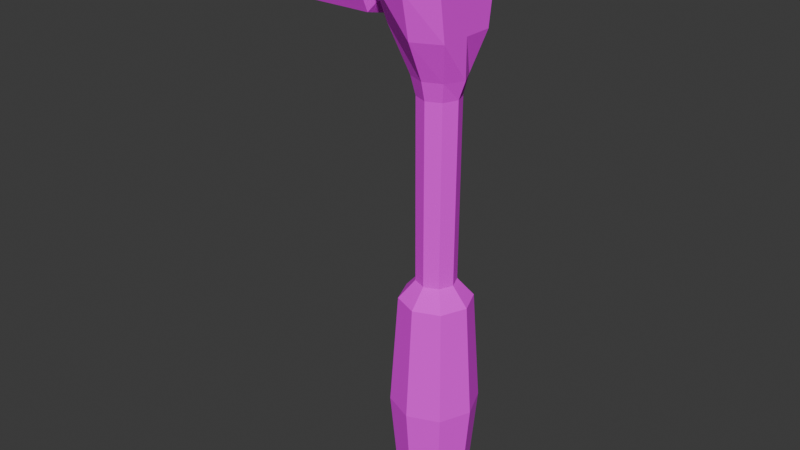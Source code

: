 # Source: Ratchet.blend  (saved by Blender 4.2.67; exported with 4.5.12 LTS)
import bpy
from mathutils import Matrix  # noqa: F401  (used for matrix-valued properties, if any)

bpy.ops.wm.read_factory_settings(use_empty=True)
scene = bpy.context.scene
scene.name = 'Scene'

# ---- collections
col_collection = bpy.data.collections.new('Collection'); scene.collection.children.link(col_collection)

# ---- images (referenced by path relative to the original .blend; pixels are not part of the script)
import os
ASSET_DIR = os.environ.get("B2B_ASSET_DIR", "")  # directory of the original .blend (textures are referenced by path, not embedded)
HERE = os.path.dirname(os.path.abspath(__file__))  # packed textures are extracted next to this script under _unpacked/

def load_image(name, relpath, width, height, colorspace="sRGB"):
    """Load a texture the original file referenced (path relative to the .blend, or extracted next to this script)."""
    p = next((c for c in (os.path.join(HERE, relpath), os.path.join(ASSET_DIR, relpath)) if relpath and os.path.exists(c)), "")
    if p:
        img = bpy.data.images.load(p, check_existing=True)
        img.name = name
    else:  # same state as the original file: an image datablock whose file is absent (Cycles renders it pink)
        img = bpy.data.images.new(name, width, height)
        img.source = "FILE"
        img.filepath = "//" + (relpath or name)
    img.colorspace_settings.name = colorspace
    return img
img_ratchet6_png = load_image('Ratchet6.png', 'Ratchet6.png', 1024, 1024, 'sRGB')

# ---- materials (node trees are filled in below, after node groups)
mat_ratchet = bpy.data.materials.new('Ratchet')

# ---- material node trees
mat_ratchet.use_nodes = True; mat_ratchet.node_tree.nodes.clear()
_N = mat_ratchet.node_tree.nodes; _L = mat_ratchet.node_tree.links
n0 = _N.new('ShaderNodeBsdfPrincipled'); n0.name = 'Principled BSDF'; n0.location = (10, 300)
n0.inputs[2].default_value = 1.0
n1 = _N.new('ShaderNodeOutputMaterial'); n1.name = 'Material Output'; n1.location = (300, 300)
n2 = _N.new('ShaderNodeTexImage'); n2.name = 'Image Texture'; n2.location = (-280, 280)
n2.image = img_ratchet6_png
n2.interpolation = 'Closest'
_L.new(n0.outputs[0], n1.inputs[0])
_L.new(n2.outputs[0], n0.inputs[0])
n1.is_active_output = True

# ---- world
world_world = bpy.data.worlds.new('World'); scene.world = world_world
world_world.use_nodes = True; world_world.node_tree.nodes.clear()
_N = world_world.node_tree.nodes; _L = world_world.node_tree.links
n0 = _N.new('ShaderNodeOutputWorld'); n0.name = 'World Output'; n0.location = (300, 300)
n1 = _N.new('ShaderNodeBackground'); n1.name = 'Background'; n1.location = (10, 300)
n1.inputs[0].default_value = (0.05088, 0.05088, 0.05088, 1.0)
_L.new(n1.outputs[0], n0.inputs[0])
n0.is_active_output = True
world_world.color = (0.05088, 0.05088, 0.05088)
world_world.sun_shadow_jitter_overblur = 0.0

# ---- meshes
me_cylinder = bpy.data.meshes.new('Cylinder')
me_cylinder.from_pydata([(0.22, 0.1933, -3.111), (0.1858, 0.1521, 1.45), (0.3567, 0.1367, -3.111), (0.2933, 0.1075, 1.45), (0.4133, -8.765e-10, -3.111), (0.3378, -8.765e-10, 1.45), (0.3567, -0.1367, -3.111), (0.2933, -0.1075, 1.45), (0.22, -0.1933, -3.111), (0.1858, -0.1521, 1.45), (0.08339, -0.1367, -3.111), (0.07824, -0.1075, 1.45), (0.02679, -8.765e-10, -3.111), (0.0337, -8.765e-10, 1.45), (0.08339, 0.1367, -3.111), (0.07824, 0.1075, 1.45), (0.22, 0.1471, -1.146), (0.3241, 0.1041, -1.146), (0.3672, -8.765e-10, -1.146), (0.3241, -0.1041, -1.146), (0.22, -0.1471, -1.146), (0.116, -0.1041, -1.146), (0.07289, -8.765e-10, -1.146), (0.116, 0.1041, -1.146), (0.4099, 0.1899, -1.285), (0.4886, -8.765e-10, -1.285), (0.4099, -0.1899, -1.285), (0.22, -0.2686, -1.285), (0.03014, -0.1899, -1.285), (-0.04852, -8.765e-10, -1.285), (0.03014, 0.1899, -1.285), (0.22, 0.2686, -1.285), (0.22, 0.1545, 0.2178), (0.3293, 0.1092, 0.2178), (0.3745, -8.765e-10, 0.2178), (0.3293, -0.1092, 0.2178), (0.22, -0.1545, 0.2178), (0.1108, -0.1092, 0.2178), (0.06555, -8.765e-10, 0.2178), (0.1108, 0.1092, 0.2178), (0.22, 0.1891, 0.357), (0.3537, 0.1337, 0.357), (0.426, -8.765e-10, 0.357), (0.3537, -0.1337, 0.357), (0.22, -0.1891, 0.357), (0.08636, -0.1337, 0.357), (0.03098, -8.765e-10, 0.357), (0.08636, 0.1337, 0.357), (0.22, 0.3445, 1.261), (0.426, 0.2436, 1.261), (0.426, -8.765e-10, 1.261), (0.426, -0.2436, 1.261), (0.22, -0.3445, 1.261), (-0.06109, -0.2053, 1.213), (-0.06109, -9.587e-10, 1.286), (-0.06109, 0.2053, 1.213), (0.3967, 0.1767, -2.993), (0.4699, -8.765e-10, -2.993), (0.3967, -0.1767, -2.993), (0.22, -0.2499, -2.993), (0.04335, -0.1767, -2.993), (-0.02984, -8.765e-10, -2.993), (0.04335, 0.1767, -2.993), (0.22, 0.2499, -2.993), (0.22, 0.3266, -2.139), (0.451, 0.2309, -2.139), (0.5466, -8.765e-10, -2.139), (0.451, -0.2309, -2.139), (0.22, -0.3266, -2.139), (-0.01088, -0.2309, -2.139), (-0.1065, -8.765e-10, -2.139), (-0.01088, 0.2309, -2.139), (0.426, 0.2249, 0.6452), (0.426, -2.357e-10, 0.6452), (0.426, -0.2249, 0.6452), (0.22, -0.3181, 0.6452), (-0.06109, -0.1895, 0.6944), (-0.06109, -2.543e-10, 0.6483), (-0.06109, 0.1895, 0.6944), (0.22, 0.3181, 0.6452), (0.22, 0.3854, 0.9719), (0.426, 0.2725, 0.9719), (0.426, -5.038e-10, 0.9719), (0.426, -0.2725, 0.9719), (0.22, -0.3854, 0.9719), (-0.06109, -0.3116, 0.9697), (-0.1886, -0.1347, 1.127), (-0.06109, 0.3116, 0.9697), (-0.09272, -0.1329, 1.124), (-0.09272, -8.854e-10, 1.171), (-0.09272, 0.1329, 1.124), (-0.09272, -0.1227, 0.7885), (-0.09272, -4.295e-10, 0.7587), (-0.09272, 0.1227, 0.7885), (-0.09272, -0.2017, 0.9667), (-0.7673, -0.1903, 1.195), (-0.09272, 0.2017, 0.9667), (-0.1886, -8.862e-10, 1.174), (-0.1886, 0.1347, 1.127), (-0.1886, -0.1244, 0.7861), (-0.1886, -4.239e-10, 0.7559), (-0.1886, 0.1244, 0.7861), (-0.1886, -0.2045, 0.9668), (-0.1886, 0.2045, 0.9668), (-0.7673, -9.084e-10, 1.262), (-0.7673, 0.1903, 1.195), (-0.7673, -0.1757, 0.714), (-0.7673, -2.554e-10, 0.6713), (-0.7673, 0.1757, 0.714), (-0.7673, -0.2888, 0.9692), (-0.7673, 0.2888, 0.9692), (-0.2329, 0.1745, 0.7154), (-0.2329, -2.593e-10, 0.673), (-0.2329, -0.189, 1.193), (-0.2329, -9.079e-10, 1.26), (-0.2329, 0.2869, 0.9689), (-0.2329, -0.2869, 0.9689), (-0.2329, -0.1745, 0.7154), (-0.2329, 0.189, 1.193), (-0.7673, -0.1699, 1.17), (-0.7673, -9.05e-10, 1.23), (-0.7673, 0.1699, 1.17), (-0.7673, -0.1568, 0.7406), (-0.7673, -3.22e-10, 0.7025), (-0.7673, 0.1568, 0.7406), (-0.7673, -0.2579, 0.9684), (-0.7673, 0.2579, 0.9684), (-0.2335, -0.1477, 1.143), (-0.2335, -9.013e-10, 1.195), (-0.2335, 0.1477, 1.143), (-0.2335, -0.1364, 0.7696), (-0.2335, -3.944e-10, 0.7364), (-0.2335, 0.1364, 0.7696), (-0.2335, -0.2242, 0.9677), (-0.2335, -5.739e-10, 0.9692), (-0.2335, 0.2242, 0.9677)], [], [(48, 1, 3, 49), (49, 3, 5, 50), (50, 5, 7, 51), (51, 7, 9, 52), (52, 9, 11, 53), (53, 11, 13, 54), (3, 1, 15, 13, 11, 9, 7, 5), (54, 13, 15, 55), (55, 15, 1, 48), (0, 2, 4, 6, 8, 10, 12, 14), (30, 23, 16, 31), (29, 22, 23, 30), (28, 21, 22, 29), (27, 20, 21, 28), (26, 19, 20, 27), (25, 18, 19, 26), (24, 17, 18, 25), (31, 16, 17, 24), (64, 31, 24, 65), (65, 24, 25, 66), (66, 25, 26, 67), (67, 26, 27, 68), (68, 27, 28, 69), (69, 28, 29, 70), (70, 29, 30, 71), (71, 30, 31, 64), (23, 39, 32, 16), (22, 38, 39, 23), (21, 37, 38, 22), (20, 36, 37, 21), (19, 35, 36, 20), (18, 34, 35, 19), (17, 33, 34, 18), (16, 32, 33, 17), (39, 47, 40, 32), (38, 46, 47, 39), (37, 45, 46, 38), (36, 44, 45, 37), (35, 43, 44, 36), (34, 42, 43, 35), (33, 41, 42, 34), (32, 40, 41, 33), (87, 55, 48, 80), (85, 53, 88, 94), (55, 87, 96, 90), (84, 52, 53, 85), (83, 51, 52, 84), (82, 50, 51, 83), (81, 49, 50, 82), (80, 48, 49, 81), (14, 62, 63, 0), (12, 61, 62, 14), (10, 60, 61, 12), (8, 59, 60, 10), (6, 58, 59, 8), (4, 57, 58, 6), (2, 56, 57, 4), (0, 63, 56, 2), (62, 71, 64, 63), (61, 70, 71, 62), (60, 69, 70, 61), (59, 68, 69, 60), (58, 67, 68, 59), (57, 66, 67, 58), (56, 65, 66, 57), (63, 64, 65, 56), (40, 79, 72, 41), (41, 72, 73, 42), (42, 73, 74, 43), (43, 74, 75, 44), (44, 75, 76, 45), (45, 76, 77, 46), (46, 77, 78, 47), (47, 78, 79, 40), (79, 80, 81, 72), (72, 81, 82, 73), (73, 82, 83, 74), (74, 83, 84, 75), (75, 84, 85, 76), (78, 77, 92, 93), (54, 55, 90, 89), (78, 87, 80, 79), (89, 90, 98, 97), (91, 94, 102, 99), (96, 93, 101, 103), (93, 92, 100, 101), (53, 54, 89, 88), (87, 78, 93, 96), (76, 85, 94, 91), (77, 76, 91, 92), (117, 116, 109, 106), (115, 111, 108, 110), (111, 112, 107, 108), (113, 114, 104, 95), (90, 96, 103, 98), (94, 88, 86, 102), (92, 91, 99, 100), (88, 89, 97, 86), (106, 109, 125, 122), (110, 108, 124, 126), (108, 107, 123, 124), (95, 104, 120, 119), (114, 118, 105, 104), (118, 115, 110, 105), (116, 113, 95, 109), (112, 117, 106, 107), (100, 99, 117, 112), (102, 86, 113, 116), (98, 103, 115, 118), (97, 98, 118, 114), (86, 97, 114, 113), (101, 100, 112, 111), (103, 101, 111, 115), (99, 102, 116, 117), (126, 124, 132, 135), (124, 123, 131, 132), (119, 120, 128, 127), (123, 122, 130, 131), (104, 105, 121, 120), (105, 110, 126, 121), (109, 95, 119, 125), (107, 106, 122, 123), (134, 128, 129, 135), (133, 127, 128, 134), (130, 133, 134, 131), (131, 134, 135, 132), (122, 125, 133, 130), (120, 121, 129, 128), (121, 126, 135, 129), (125, 119, 127, 133)])
_uv = me_cylinder.uv_layers.new(name='UVMap')
_uv.uv.foreach_set('vector', [0.2199, 0.913, 0.213, 0.9506, 0.2344, 0.9506, 0.2609, 0.913, 0.4782, 0.9146, 0.4511, 0.9522, 0.4297, 0.9522, 0.4297, 0.9146, 0.4297, 0.9146, 0.4297, 0.9522, 0.4083, 0.9522, 0.3812, 0.9146, 0.2609, 0.913, 0.2345, 0.9506, 0.213, 0.9506, 0.2199, 0.913, 0.2199, 0.913, 0.213, 0.9506, 0.1916, 0.9506, 0.1639, 0.9035, 0.3534, 0.9058, 0.3339, 0.9529, 0.3125, 0.9529, 0.3125, 0.9202, 0.3579, 0.2189, 0.3365, 0.2278, 0.3151, 0.2189, 0.3062, 0.1975, 0.3151, 0.1761, 0.3365, 0.1672, 0.3579, 0.1761, 0.3668, 0.1975, 0.3125, 0.9202, 0.3125, 0.9529, 0.2911, 0.9529, 0.2716, 0.9058, 0.1639, 0.9035, 0.1916, 0.9506, 0.213, 0.9506, 0.2199, 0.913, 0.3359, 0.03906, 0.3672, 0.05469, 0.375, 0.07812, 0.3672, 0.1094, 0.3359, 0.1172, 0.3125, 0.1094, 0.2969, 0.07812, 0.3125, 0.05469, 0.1797, 0.3906, 0.1953, 0.4219, 0.2188, 0.4219, 0.2188, 0.3906, 0.1016, 0.3984, 0.1016, 0.4219, 0.07812, 0.4219, 0.0625, 0.3984, 0.1328, 0.3984, 0.1172, 0.4219, 0.1016, 0.4219, 0.1016, 0.3984, 0.2188, 0.3906, 0.2188, 0.4219, 0.1953, 0.4219, 0.1797, 0.3906, 0.2578, 0.3906, 0.2344, 0.4219, 0.2188, 0.4219, 0.2188, 0.3906, 0.1016, 0.3984, 0.1016, 0.4219, 0.07812, 0.4219, 0.0625, 0.3984, 0.1328, 0.3984, 0.1172, 0.4219, 0.1016, 0.4219, 0.1016, 0.3984, 0.2188, 0.3906, 0.2188, 0.4219, 0.2344, 0.4219, 0.2578, 0.3906, 0.2188, 0.2266, 0.2188, 0.3906, 0.2578, 0.3906, 0.2656, 0.2266, 0.1484, 0.2266, 0.1328, 0.3984, 0.1016, 0.3984, 0.1016, 0.2266, 0.1016, 0.2266, 0.1016, 0.3984, 0.0625, 0.3984, 0.05469, 0.2266, 0.2656, 0.2266, 0.2578, 0.3906, 0.2188, 0.3906, 0.2188, 0.2266, 0.2188, 0.2266, 0.2188, 0.3906, 0.1797, 0.3906, 0.1719, 0.2266, 0.1484, 0.2266, 0.1328, 0.3984, 0.1016, 0.3984, 0.1016, 0.2266, 0.1016, 0.2266, 0.1016, 0.3984, 0.0625, 0.3984, 0.05469, 0.2266, 0.1719, 0.2266, 0.1797, 0.3906, 0.2188, 0.3906, 0.2188, 0.2266, 0.1953, 0.4219, 0.1953, 0.6953, 0.2188, 0.6953, 0.2188, 0.4219, 0.1015, 0.4224, 0.1015, 0.6941, 0.07977, 0.6941, 0.0808, 0.4224, 0.1223, 0.4224, 0.1233, 0.6941, 0.1015, 0.6941, 0.1015, 0.4224, 0.2188, 0.4219, 0.2188, 0.6953, 0.1953, 0.6953, 0.1953, 0.4219, 0.2422, 0.4219, 0.2422, 0.6953, 0.2188, 0.6953, 0.2188, 0.4219, 0.1015, 0.4224, 0.1015, 0.6941, 0.07972, 0.6941, 0.08075, 0.4224, 0.1145, 0.4224, 0.1155, 0.6941, 0.09373, 0.6941, 0.09373, 0.4224, 0.2188, 0.4219, 0.2188, 0.6953, 0.2422, 0.6953, 0.2422, 0.4219, 0.1953, 0.6953, 0.1953, 0.7188, 0.2188, 0.7188, 0.2188, 0.6953, 0.1015, 0.6941, 0.1015, 0.7218, 0.0749, 0.7218, 0.07977, 0.6941, 0.1233, 0.6941, 0.1282, 0.7218, 0.1015, 0.7218, 0.1015, 0.6941, 0.2188, 0.6953, 0.2188, 0.7188, 0.1953, 0.7188, 0.1953, 0.6953, 0.2422, 0.6953, 0.2422, 0.7188, 0.2188, 0.7188, 0.2188, 0.6953, 0.1015, 0.695, 0.1015, 0.7227, 0.07491, 0.7227, 0.07978, 0.695, 0.1233, 0.695, 0.1282, 0.7227, 0.1015, 0.7227, 0.1015, 0.695, 0.2188, 0.6953, 0.2188, 0.7188, 0.2422, 0.7188, 0.2422, 0.6953, 0.1641, 0.8516, 0.1641, 0.9062, 0.2188, 0.9141, 0.2188, 0.8516, 0.6912, 0.8623, 0.6629, 0.9274, 0.6436, 0.9036, 0.6619, 0.8615, 0.5533, 0.9274, 0.525, 0.8623, 0.5543, 0.8615, 0.5726, 0.9036, 0.2188, 0.8516, 0.2188, 0.9141, 0.1641, 0.9062, 0.1641, 0.8516, 0.2578, 0.8516, 0.2578, 0.9141, 0.2188, 0.9141, 0.2188, 0.8516, 0.4297, 0.857, 0.4297, 0.9146, 0.3812, 0.9146, 0.3754, 0.857, 0.484, 0.857, 0.4782, 0.9146, 0.4297, 0.9146, 0.4297, 0.857, 0.2188, 0.8516, 0.2188, 0.9141, 0.2578, 0.9141, 0.2578, 0.8516, 0.1875, 0.03125, 0.1797, 0.05469, 0.2188, 0.05469, 0.2188, 0.03125, 0.2188, 0.03125, 0.2188, 0.05469, 0.1797, 0.05469, 0.1875, 0.03125, 0.2422, 0.03125, 0.25, 0.05469, 0.2188, 0.05469, 0.2188, 0.03125, 0.2188, 0.03125, 0.2188, 0.05469, 0.1797, 0.05469, 0.1875, 0.03125, 0.2422, 0.03125, 0.25, 0.05469, 0.2188, 0.05469, 0.2188, 0.03125, 0.2188, 0.03125, 0.2188, 0.05469, 0.1797, 0.05469, 0.1875, 0.03125, 0.2422, 0.03125, 0.25, 0.05469, 0.2188, 0.05469, 0.2188, 0.03125, 0.2188, 0.03125, 0.2188, 0.05469, 0.25, 0.05469, 0.2422, 0.03125, 0.1797, 0.05469, 0.1719, 0.2266, 0.2188, 0.2266, 0.2188, 0.05469, 0.1016, 0.05469, 0.1016, 0.2266, 0.05469, 0.2266, 0.0625, 0.05469, 0.1328, 0.05469, 0.1484, 0.2266, 0.1016, 0.2266, 0.1016, 0.05469, 0.2188, 0.05469, 0.2188, 0.2266, 0.1719, 0.2266, 0.1797, 0.05469, 0.25, 0.05469, 0.2656, 0.2266, 0.2188, 0.2266, 0.2188, 0.05469, 0.1016, 0.05469, 0.1016, 0.2266, 0.05469, 0.2266, 0.0625, 0.05469, 0.1328, 0.05469, 0.1484, 0.2266, 0.1016, 0.2266, 0.1016, 0.05469, 0.2188, 0.05469, 0.2188, 0.2266, 0.2656, 0.2266, 0.25, 0.05469, 0.2188, 0.7344, 0.2188, 0.7891, 0.2578, 0.7891, 0.2422, 0.7344, 0.4563, 0.7345, 0.4745, 0.7919, 0.4297, 0.7919, 0.4297, 0.7345, 0.4297, 0.7345, 0.4297, 0.7919, 0.3849, 0.7919, 0.4031, 0.7345, 0.2422, 0.7344, 0.2578, 0.7891, 0.2188, 0.7891, 0.2188, 0.7344, 0.2188, 0.7344, 0.2188, 0.7891, 0.1641, 0.7969, 0.1953, 0.7344, 0.3392, 0.7352, 0.3503, 0.8024, 0.3126, 0.7932, 0.3126, 0.7352, 0.3126, 0.7352, 0.3126, 0.7932, 0.2748, 0.8024, 0.2859, 0.7352, 0.1953, 0.7344, 0.1641, 0.7969, 0.2188, 0.7891, 0.2188, 0.7344, 0.2188, 0.7891, 0.2188, 0.8516, 0.2578, 0.8516, 0.2578, 0.7891, 0.4745, 0.7919, 0.484, 0.857, 0.4297, 0.857, 0.4297, 0.7919, 0.4297, 0.7919, 0.4297, 0.857, 0.3754, 0.857, 0.3849, 0.7919, 0.2578, 0.7891, 0.2578, 0.8516, 0.2188, 0.8516, 0.2188, 0.7891, 0.2188, 0.7891, 0.2188, 0.8516, 0.1641, 0.8516, 0.1641, 0.7969, 0.5575, 0.7889, 0.6081, 0.7766, 0.6081, 0.806, 0.5754, 0.814, 0.6081, 0.9467, 0.5533, 0.9274, 0.5726, 0.9036, 0.6081, 0.9162, 0.1641, 0.7969, 0.1641, 0.8516, 0.2188, 0.8516, 0.2188, 0.7891, 0.08594, 0.9297, 0.1406, 0.9297, 0.1406, 0.9688, 0.08594, 0.9688, 0.03125, 0.75, 0.0625, 0.75, 0.0625, 0.7656, 0.03125, 0.7656, 0.0625, 0.75, 0.03125, 0.75, 0.03125, 0.7656, 0.0625, 0.7656, 0.03125, 0.9297, 0.08594, 0.9297, 0.08594, 0.9688, 0.03125, 0.9688, 0.6629, 0.9274, 0.6081, 0.9467, 0.6081, 0.9162, 0.6436, 0.9036, 0.525, 0.8623, 0.5575, 0.7889, 0.5754, 0.814, 0.5543, 0.8615, 0.6587, 0.7889, 0.6912, 0.8623, 0.6619, 0.8615, 0.6408, 0.814, 0.6081, 0.7766, 0.6587, 0.7889, 0.6408, 0.814, 0.6081, 0.806, 0.1328, 0.8047, 0.1328, 0.8516, 0.02344, 0.8516, 0.02344, 0.8047, 0.1328, 0.8516, 0.1328, 0.8047, 0.02344, 0.8047, 0.02344, 0.8516, 0.7031, 0.1484, 0.7031, 0.1875, 0.5781, 0.1875, 0.5781, 0.1484, 0.7031, 0.1406, 0.7031, 0.1875, 0.5781, 0.1875, 0.5781, 0.1406, 0.09375, 0.75, 0.0625, 0.75, 0.0625, 0.7656, 0.09375, 0.7656, 0.0625, 0.75, 0.09375, 0.75, 0.09375, 0.7656, 0.0625, 0.7656, 0.08594, 0.9297, 0.1328, 0.9297, 0.1328, 0.9688, 0.08594, 0.9688, 0.03125, 0.9297, 0.08594, 0.9297, 0.08594, 0.9688, 0.03125, 0.9688, 0.3712, 0.5188, 0.3969, 0.5768, 0.3899, 0.5767, 0.3669, 0.5249, 0.2656, 0.5768, 0.2913, 0.5188, 0.2956, 0.5249, 0.2726, 0.5767, 0.2913, 0.5188, 0.3313, 0.5091, 0.3313, 0.5162, 0.2956, 0.5249, 0.3745, 0.6282, 0.3313, 0.6435, 0.3313, 0.6361, 0.3699, 0.6225, 0.7031, 0.1875, 0.7031, 0.2344, 0.5781, 0.2344, 0.5781, 0.1875, 0.1328, 0.8984, 0.1328, 0.8516, 0.02344, 0.8516, 0.02344, 0.8984, 0.1328, 0.8516, 0.1328, 0.8984, 0.02344, 0.8984, 0.02344, 0.8516, 0.7031, 0.1875, 0.7031, 0.2266, 0.5781, 0.2266, 0.5781, 0.1875, 0.6084, 0.5799, 0.5727, 0.5886, 0.5583, 0.5683, 0.6084, 0.5561, 0.5498, 0.6404, 0.5698, 0.6863, 0.5542, 0.7054, 0.5261, 0.641, 0.6471, 0.6863, 0.6671, 0.6404, 0.6907, 0.641, 0.6626, 0.7054, 0.6084, 0.6999, 0.6471, 0.6863, 0.6626, 0.7054, 0.6084, 0.7245, 0.5698, 0.6863, 0.6084, 0.6999, 0.6084, 0.7245, 0.5542, 0.7054, 0.6441, 0.5886, 0.6084, 0.5799, 0.6084, 0.5561, 0.6585, 0.5683, 0.6671, 0.6404, 0.6441, 0.5886, 0.6585, 0.5683, 0.6907, 0.641, 0.5727, 0.5886, 0.5498, 0.6404, 0.5261, 0.641, 0.5583, 0.5683, 0.5938, 0.08699, 0.5938, 0.04022, 0.7034, 0.04616, 0.7034, 0.08683, 0.4534, 0.1185, 0.4534, 0.08199, 0.5775, 0.08199, 0.5775, 0.1137, 0.4529, 0.1225, 0.4529, 0.08167, 0.5813, 0.08167, 0.5813, 0.1172, 0.4534, 0.08199, 0.4534, 0.0455, 0.5775, 0.05027, 0.5775, 0.08199, 0.3313, 0.6435, 0.288, 0.6282, 0.2926, 0.6225, 0.3313, 0.6361, 0.288, 0.6282, 0.2656, 0.5768, 0.2726, 0.5767, 0.2926, 0.6225, 0.3969, 0.5768, 0.3745, 0.6282, 0.3699, 0.6225, 0.3899, 0.5767, 0.3313, 0.5091, 0.3712, 0.5188, 0.3669, 0.5249, 0.3313, 0.5162, 0.332, 0.5784, 0.332, 0.6092, 0.3118, 0.6021, 0.3014, 0.5782, 0.3626, 0.5782, 0.3521, 0.6021, 0.332, 0.6092, 0.332, 0.5784, 0.3506, 0.5511, 0.3626, 0.5782, 0.332, 0.5784, 0.332, 0.5466, 0.332, 0.5466, 0.332, 0.5784, 0.3014, 0.5782, 0.3134, 0.5511, 0.5938, 0.04022, 0.5938, 0.08699, 0.7034, 0.08683, 0.7034, 0.04616, 0.4529, 0.08167, 0.4529, 0.04081, 0.5813, 0.04614, 0.5813, 0.08167, 0.5938, 0.1284, 0.5938, 0.08699, 0.7034, 0.08683, 0.7034, 0.1228, 0.5938, 0.08699, 0.5938, 0.1284, 0.7034, 0.1228, 0.7034, 0.08683])
me_cylinder.materials.append(mat_ratchet)
me_cylinder.update()

# ---- objects
ob_ratchet = bpy.data.objects.new('Ratchet', me_cylinder)

# ---- transforms, parenting, visibility, modifiers, constraints
ob_ratchet.location = (-0.22, 8.765e-10, 2.124)

# ---- collection membership
col_collection.objects.link(ob_ratchet)

# ---- scene / render settings (as saved in the file)
scene.frame_start = 1; scene.frame_end = 250; scene.frame_set(1)
scene.render.engine = 'BLENDER_EEVEE_NEXT'
bpy.context.view_layer.update()

# ---- added for rendering (the .blend has no active camera and no usable light): camera, sun
cam_auto = bpy.data.cameras.new('AutoCamera')
cam_auto.lens = 50.0
cam_auto.sensor_width = 36.0
cam_auto.clip_end = 1000.0
ob_auto_camera = bpy.data.objects.new('AutoCamera', cam_auto)
scene.collection.objects.link(ob_auto_camera)
ob_auto_camera.location = (4.11894, -5.33918, 4.85236)
ob_auto_camera.rotation_euler = (1.09748, -7.21219e-08, 0.694738)
scene.camera = ob_auto_camera
light_auto_sun = bpy.data.lights.new('AutoSun', 'SUN')
light_auto_sun.energy = 3.0
light_auto_sun.angle = 0.0523599
ob_auto_sun = bpy.data.objects.new('AutoSun', light_auto_sun)
scene.collection.objects.link(ob_auto_sun)
ob_auto_sun.rotation_euler = (0.872665, 0.174533, 0.523599)
bpy.context.view_layer.update()
